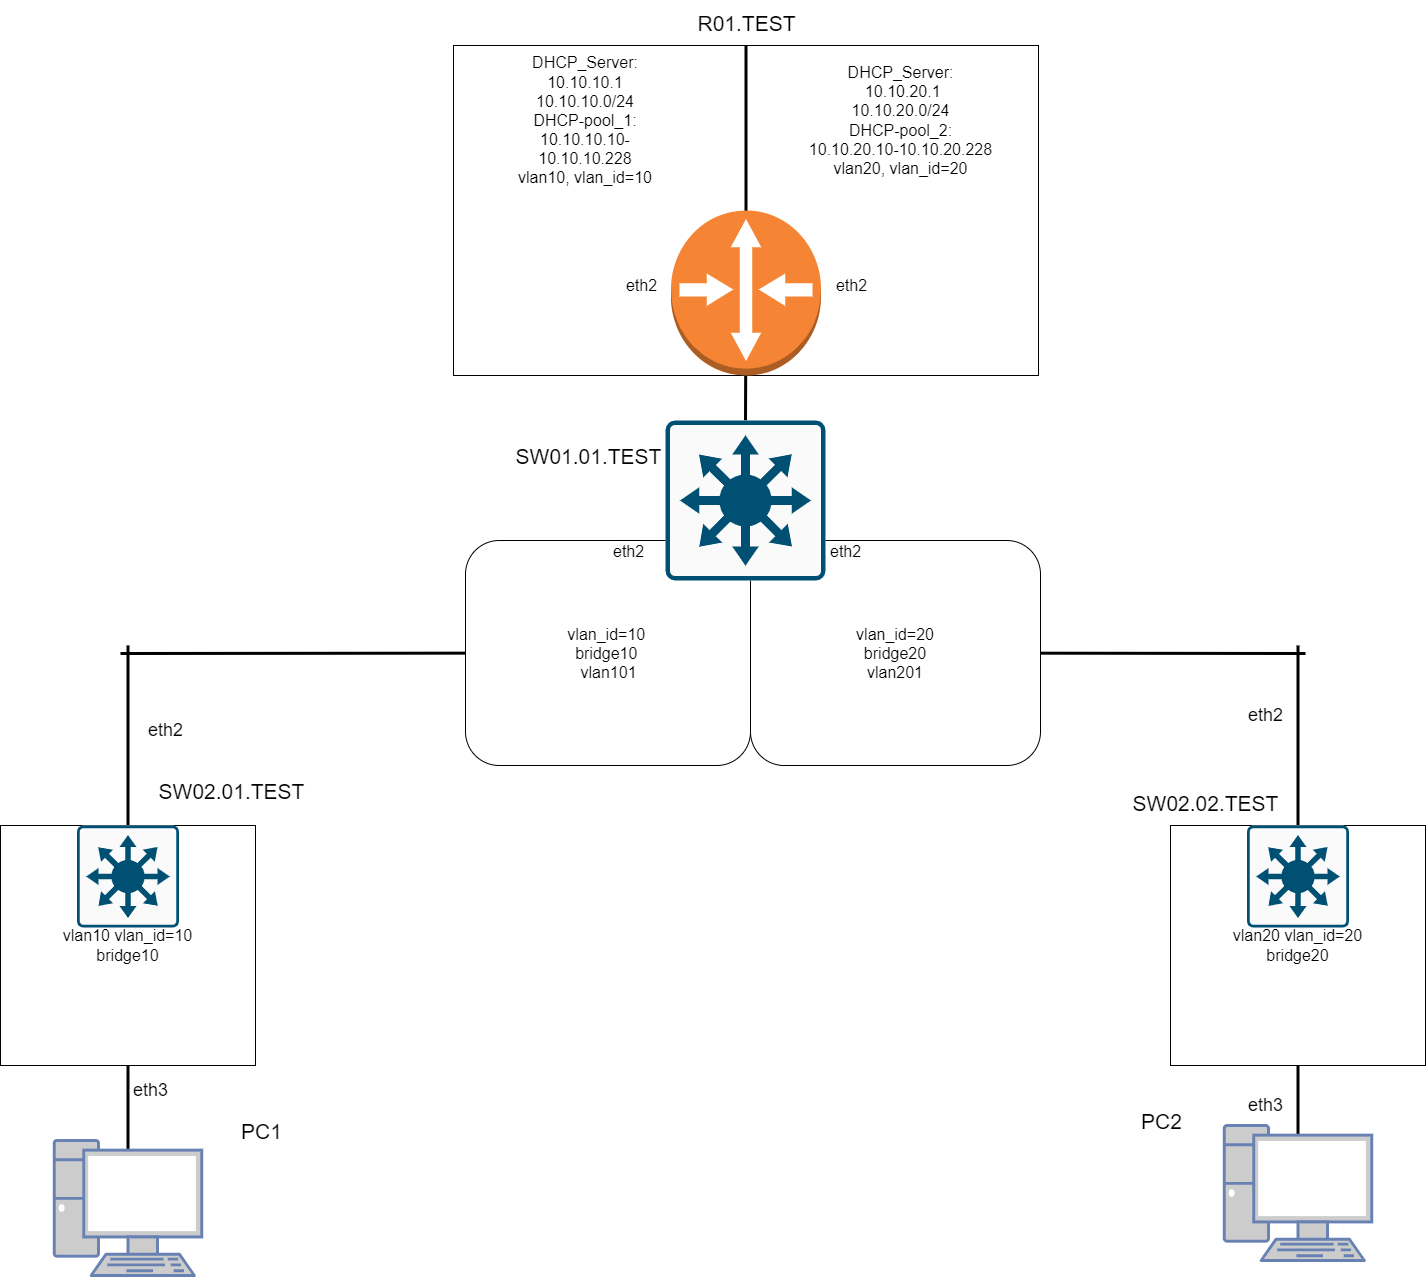

The diagram above was exported from draw.io. Its source (the exported page's mxGraphModel, read from the mxfile embedded in the PNG):
<mxGraphModel dx="1629" dy="1615" grid="1" gridSize="15" guides="1" tooltips="1" connect="1" arrows="1" fold="1" page="1" pageScale="1" pageWidth="1100" pageHeight="850" math="0" shadow="0">
  <root>
    <mxCell id="0" />
    <mxCell id="1" parent="0" />
    <mxCell id="acTrbNNzWjV3uhOiuUjS-56" style="edgeStyle=none;rounded=0;jumpSize=13;orthogonalLoop=1;jettySize=auto;html=1;strokeWidth=3;fontSize=16;endArrow=none;endFill=0;startSize=8;endSize=8;" edge="1" parent="1" source="acTrbNNzWjV3uhOiuUjS-30">
      <mxGeometry relative="1" as="geometry">
        <mxPoint x="-75" y="623" as="targetPoint" />
      </mxGeometry>
    </mxCell>
    <mxCell id="acTrbNNzWjV3uhOiuUjS-30" value="" style="rounded=1;whiteSpace=wrap;html=1;fontSize=16;" vertex="1" parent="1">
      <mxGeometry x="270" y="510" width="285" height="225" as="geometry" />
    </mxCell>
    <mxCell id="acTrbNNzWjV3uhOiuUjS-21" value="" style="rounded=0;whiteSpace=wrap;html=1;fontSize=16;" vertex="1" parent="1">
      <mxGeometry x="258" y="15" width="585" height="330" as="geometry" />
    </mxCell>
    <mxCell id="acTrbNNzWjV3uhOiuUjS-22" value="" style="endArrow=none;html=1;rounded=0;strokeWidth=3;fontSize=16;startSize=8;endSize=8;jumpSize=13;entryX=0.5;entryY=0;entryDx=0;entryDy=0;exitX=0.5;exitY=1;exitDx=0;exitDy=0;" edge="1" parent="1" source="acTrbNNzWjV3uhOiuUjS-21" target="acTrbNNzWjV3uhOiuUjS-21">
      <mxGeometry width="50" height="50" relative="1" as="geometry">
        <mxPoint x="465" y="185" as="sourcePoint" />
        <mxPoint x="515" y="135" as="targetPoint" />
      </mxGeometry>
    </mxCell>
    <mxCell id="acTrbNNzWjV3uhOiuUjS-23" value="&lt;font style=&quot;font-size: 16px;&quot;&gt;DHCP_Server: 10.10.10.1&lt;br&gt;10.10.10.0/24&lt;br&gt;DHCP-pool_1: 10.10.10.10-10.10.10.228&lt;br&gt;vlan10, vlan_id=10&lt;/font&gt;" style="text;html=1;strokeColor=none;fillColor=none;align=center;verticalAlign=middle;whiteSpace=wrap;rounded=0;fontSize=16;" vertex="1" parent="1">
      <mxGeometry x="315" y="60" width="150" height="60" as="geometry" />
    </mxCell>
    <mxCell id="acTrbNNzWjV3uhOiuUjS-40" style="edgeStyle=none;rounded=0;jumpSize=13;orthogonalLoop=1;jettySize=auto;html=1;entryX=0.5;entryY=0;entryDx=0;entryDy=0;entryPerimeter=0;strokeWidth=3;fontSize=16;endArrow=none;endFill=0;startSize=8;endSize=8;" edge="1" parent="1" source="acTrbNNzWjV3uhOiuUjS-24" target="acTrbNNzWjV3uhOiuUjS-39">
      <mxGeometry relative="1" as="geometry" />
    </mxCell>
    <mxCell id="acTrbNNzWjV3uhOiuUjS-24" value="" style="outlineConnect=0;dashed=0;verticalLabelPosition=bottom;verticalAlign=top;align=center;html=1;shape=mxgraph.aws3.router;fillColor=#F58534;gradientColor=none;fontSize=16;" vertex="1" parent="1">
      <mxGeometry x="475.5" y="180" width="150" height="165" as="geometry" />
    </mxCell>
    <mxCell id="acTrbNNzWjV3uhOiuUjS-25" value="&lt;span style=&quot;&quot;&gt;DHCP_Server:&lt;br&gt;&amp;nbsp;10.10.20.1&lt;/span&gt;&lt;br style=&quot;border-color: var(--border-color);&quot;&gt;&lt;span style=&quot;&quot;&gt;10.10.20.0/24&lt;/span&gt;&lt;br style=&quot;border-color: var(--border-color);&quot;&gt;&lt;span style=&quot;&quot;&gt;DHCP-pool_2: &lt;br&gt;10.10.20.10-10.10.20.228&lt;/span&gt;&lt;br style=&quot;border-color: var(--border-color);&quot;&gt;&lt;span style=&quot;&quot;&gt;vlan20, vlan_id=20&lt;/span&gt;" style="text;html=1;align=center;verticalAlign=middle;resizable=0;points=[];autosize=1;strokeColor=none;fillColor=none;fontSize=16;" vertex="1" parent="1">
      <mxGeometry x="600" y="22.5" width="210" height="135" as="geometry" />
    </mxCell>
    <mxCell id="acTrbNNzWjV3uhOiuUjS-26" value="eth2" style="text;html=1;align=center;verticalAlign=middle;resizable=0;points=[];autosize=1;strokeColor=none;fillColor=none;fontSize=16;" vertex="1" parent="1">
      <mxGeometry x="625.5" y="240" width="60" height="30" as="geometry" />
    </mxCell>
    <mxCell id="acTrbNNzWjV3uhOiuUjS-27" value="eth2" style="text;html=1;align=center;verticalAlign=middle;resizable=0;points=[];autosize=1;strokeColor=none;fillColor=none;fontSize=16;" vertex="1" parent="1">
      <mxGeometry x="415.5" y="240" width="60" height="30" as="geometry" />
    </mxCell>
    <mxCell id="acTrbNNzWjV3uhOiuUjS-52" style="edgeStyle=none;rounded=0;jumpSize=13;orthogonalLoop=1;jettySize=auto;html=1;strokeWidth=3;fontSize=16;endArrow=none;endFill=0;startSize=8;endSize=8;" edge="1" parent="1" source="acTrbNNzWjV3uhOiuUjS-31">
      <mxGeometry relative="1" as="geometry">
        <mxPoint x="1110" y="623" as="targetPoint" />
      </mxGeometry>
    </mxCell>
    <mxCell id="acTrbNNzWjV3uhOiuUjS-31" value="vlan_id=20&lt;br&gt;bridge20&lt;br&gt;vlan201" style="rounded=1;whiteSpace=wrap;html=1;fontSize=16;" vertex="1" parent="1">
      <mxGeometry x="555" y="510" width="290" height="225" as="geometry" />
    </mxCell>
    <mxCell id="acTrbNNzWjV3uhOiuUjS-38" value="vlan_id=10&amp;nbsp;&lt;br&gt;bridge10&amp;nbsp;&lt;br&gt;vlan101" style="text;html=1;align=center;verticalAlign=middle;resizable=0;points=[];autosize=1;strokeColor=none;fillColor=none;fontSize=16;" vertex="1" parent="1">
      <mxGeometry x="352.5" y="585" width="120" height="75" as="geometry" />
    </mxCell>
    <mxCell id="acTrbNNzWjV3uhOiuUjS-39" value="" style="sketch=0;points=[[0.015,0.015,0],[0.985,0.015,0],[0.985,0.985,0],[0.015,0.985,0],[0.25,0,0],[0.5,0,0],[0.75,0,0],[1,0.25,0],[1,0.5,0],[1,0.75,0],[0.75,1,0],[0.5,1,0],[0.25,1,0],[0,0.75,0],[0,0.5,0],[0,0.25,0]];verticalLabelPosition=bottom;html=1;verticalAlign=top;aspect=fixed;align=center;pointerEvents=1;shape=mxgraph.cisco19.rect;prIcon=l3_switch;fillColor=#FAFAFA;strokeColor=#005073;fontSize=16;" vertex="1" parent="1">
      <mxGeometry x="470" y="390" width="160" height="160" as="geometry" />
    </mxCell>
    <mxCell id="acTrbNNzWjV3uhOiuUjS-41" value="&lt;span style=&quot;color: rgb(0, 0, 0); font-family: Helvetica; font-size: 16px; font-style: normal; font-variant-ligatures: normal; font-variant-caps: normal; font-weight: 400; letter-spacing: normal; orphans: 2; text-align: center; text-indent: 0px; text-transform: none; widows: 2; word-spacing: 0px; -webkit-text-stroke-width: 0px; background-color: rgb(251, 251, 251); text-decoration-thickness: initial; text-decoration-style: initial; text-decoration-color: initial; float: none; display: inline !important;&quot;&gt;eth2&lt;/span&gt;" style="text;whiteSpace=wrap;html=1;fontSize=16;" vertex="1" parent="1">
      <mxGeometry x="415.5" y="505" width="75" height="45" as="geometry" />
    </mxCell>
    <mxCell id="acTrbNNzWjV3uhOiuUjS-42" value="&lt;span style=&quot;color: rgb(0, 0, 0); font-family: Helvetica; font-size: 16px; font-style: normal; font-variant-ligatures: normal; font-variant-caps: normal; font-weight: 400; letter-spacing: normal; orphans: 2; text-align: center; text-indent: 0px; text-transform: none; widows: 2; word-spacing: 0px; -webkit-text-stroke-width: 0px; background-color: rgb(251, 251, 251); text-decoration-thickness: initial; text-decoration-style: initial; text-decoration-color: initial; float: none; display: inline !important;&quot;&gt;eth2&lt;/span&gt;" style="text;whiteSpace=wrap;html=1;fontSize=16;" vertex="1" parent="1">
      <mxGeometry x="633" y="505" width="75" height="45" as="geometry" />
    </mxCell>
    <mxCell id="acTrbNNzWjV3uhOiuUjS-57" style="edgeStyle=none;rounded=0;jumpSize=13;orthogonalLoop=1;jettySize=auto;html=1;strokeWidth=3;fontSize=16;endArrow=none;endFill=0;startSize=8;endSize=8;" edge="1" parent="1" source="acTrbNNzWjV3uhOiuUjS-45">
      <mxGeometry relative="1" as="geometry">
        <mxPoint x="-67.5" y="615" as="targetPoint" />
      </mxGeometry>
    </mxCell>
    <mxCell id="acTrbNNzWjV3uhOiuUjS-67" style="edgeStyle=none;rounded=0;jumpSize=13;orthogonalLoop=1;jettySize=auto;html=1;entryX=0.5;entryY=0.07;entryDx=0;entryDy=0;entryPerimeter=0;strokeWidth=3;fontSize=21;endArrow=none;endFill=0;startSize=8;endSize=8;" edge="1" parent="1" source="acTrbNNzWjV3uhOiuUjS-45" target="acTrbNNzWjV3uhOiuUjS-62">
      <mxGeometry relative="1" as="geometry" />
    </mxCell>
    <mxCell id="acTrbNNzWjV3uhOiuUjS-45" value="vlan10 vlan_id=10&lt;br&gt;bridge10" style="whiteSpace=wrap;html=1;fontSize=16;" vertex="1" parent="1">
      <mxGeometry x="-195" y="795" width="255" height="240" as="geometry" />
    </mxCell>
    <mxCell id="acTrbNNzWjV3uhOiuUjS-55" style="edgeStyle=none;rounded=0;jumpSize=13;orthogonalLoop=1;jettySize=auto;html=1;strokeWidth=3;fontSize=16;endArrow=none;endFill=0;startSize=8;endSize=8;" edge="1" parent="1" source="acTrbNNzWjV3uhOiuUjS-46">
      <mxGeometry relative="1" as="geometry">
        <mxPoint x="1102.5" y="615" as="targetPoint" />
      </mxGeometry>
    </mxCell>
    <mxCell id="acTrbNNzWjV3uhOiuUjS-46" value="vlan20 vlan_id=20&lt;br&gt;bridge20" style="whiteSpace=wrap;html=1;fontSize=16;" vertex="1" parent="1">
      <mxGeometry x="975" y="795" width="255" height="240" as="geometry" />
    </mxCell>
    <mxCell id="acTrbNNzWjV3uhOiuUjS-59" value="&lt;font style=&quot;font-size: 21px;&quot;&gt;R01.TEST&lt;/font&gt;" style="text;html=1;align=center;verticalAlign=middle;resizable=0;points=[];autosize=1;strokeColor=none;fillColor=none;fontSize=16;" vertex="1" parent="1">
      <mxGeometry x="483" y="-30" width="135" height="45" as="geometry" />
    </mxCell>
    <mxCell id="acTrbNNzWjV3uhOiuUjS-60" value="SW01.01.TEST" style="text;html=1;align=center;verticalAlign=middle;resizable=0;points=[];autosize=1;strokeColor=none;fillColor=none;fontSize=21;" vertex="1" parent="1">
      <mxGeometry x="303" y="403" width="180" height="45" as="geometry" />
    </mxCell>
    <mxCell id="acTrbNNzWjV3uhOiuUjS-62" value="" style="fontColor=#0066CC;verticalAlign=top;verticalLabelPosition=bottom;labelPosition=center;align=center;html=1;outlineConnect=0;fillColor=#CCCCCC;strokeColor=#6881B3;gradientColor=none;gradientDirection=north;strokeWidth=2;shape=mxgraph.networks.pc;fontSize=21;" vertex="1" parent="1">
      <mxGeometry x="-141.25" y="1110" width="147.5" height="135" as="geometry" />
    </mxCell>
    <mxCell id="acTrbNNzWjV3uhOiuUjS-80" style="edgeStyle=none;rounded=0;jumpSize=13;orthogonalLoop=1;jettySize=auto;html=1;strokeWidth=3;fontSize=18;endArrow=none;endFill=0;startSize=8;endSize=8;exitX=0.5;exitY=0.07;exitDx=0;exitDy=0;exitPerimeter=0;" edge="1" parent="1" source="acTrbNNzWjV3uhOiuUjS-63" target="acTrbNNzWjV3uhOiuUjS-46">
      <mxGeometry relative="1" as="geometry" />
    </mxCell>
    <mxCell id="acTrbNNzWjV3uhOiuUjS-63" value="" style="fontColor=#0066CC;verticalAlign=top;verticalLabelPosition=bottom;labelPosition=center;align=center;html=1;outlineConnect=0;fillColor=#CCCCCC;strokeColor=#6881B3;gradientColor=none;gradientDirection=north;strokeWidth=2;shape=mxgraph.networks.pc;fontSize=21;" vertex="1" parent="1">
      <mxGeometry x="1028.75" y="1095" width="147.5" height="135" as="geometry" />
    </mxCell>
    <mxCell id="acTrbNNzWjV3uhOiuUjS-69" value="SW02.01.TEST" style="text;html=1;align=center;verticalAlign=middle;resizable=0;points=[];autosize=1;strokeColor=none;fillColor=none;fontSize=21;" vertex="1" parent="1">
      <mxGeometry x="-54" y="738" width="180" height="45" as="geometry" />
    </mxCell>
    <mxCell id="acTrbNNzWjV3uhOiuUjS-70" value="SW02.02.TEST" style="text;html=1;align=center;verticalAlign=middle;resizable=0;points=[];autosize=1;strokeColor=none;fillColor=none;fontSize=21;" vertex="1" parent="1">
      <mxGeometry x="920" y="750" width="180" height="45" as="geometry" />
    </mxCell>
    <mxCell id="acTrbNNzWjV3uhOiuUjS-71" value="PC1" style="text;html=1;align=center;verticalAlign=middle;resizable=0;points=[];autosize=1;strokeColor=none;fillColor=none;fontSize=21;" vertex="1" parent="1">
      <mxGeometry x="28" y="1078" width="75" height="45" as="geometry" />
    </mxCell>
    <mxCell id="acTrbNNzWjV3uhOiuUjS-72" value="PC2" style="text;html=1;align=center;verticalAlign=middle;resizable=0;points=[];autosize=1;strokeColor=none;fillColor=none;fontSize=21;" vertex="1" parent="1">
      <mxGeometry x="928" y="1068" width="75" height="45" as="geometry" />
    </mxCell>
    <mxCell id="acTrbNNzWjV3uhOiuUjS-73" value="&lt;font style=&quot;font-size: 18px;&quot;&gt;eth3&lt;/font&gt;" style="text;html=1;align=center;verticalAlign=middle;resizable=0;points=[];autosize=1;strokeColor=none;fillColor=none;fontSize=21;" vertex="1" parent="1">
      <mxGeometry x="-75" y="1035" width="60" height="45" as="geometry" />
    </mxCell>
    <mxCell id="acTrbNNzWjV3uhOiuUjS-74" value="&lt;font style=&quot;font-size: 18px;&quot;&gt;eth2&lt;/font&gt;" style="text;html=1;align=center;verticalAlign=middle;resizable=0;points=[];autosize=1;strokeColor=none;fillColor=none;fontSize=21;" vertex="1" parent="1">
      <mxGeometry x="-60" y="675" width="60" height="45" as="geometry" />
    </mxCell>
    <mxCell id="acTrbNNzWjV3uhOiuUjS-75" value="&lt;font style=&quot;font-size: 18px;&quot;&gt;eth3&lt;/font&gt;" style="text;html=1;align=center;verticalAlign=middle;resizable=0;points=[];autosize=1;strokeColor=none;fillColor=none;fontSize=21;" vertex="1" parent="1">
      <mxGeometry x="1040" y="1050" width="60" height="45" as="geometry" />
    </mxCell>
    <mxCell id="acTrbNNzWjV3uhOiuUjS-77" value="&lt;font style=&quot;font-size: 18px;&quot;&gt;eth2&lt;/font&gt;" style="text;html=1;align=center;verticalAlign=middle;resizable=0;points=[];autosize=1;strokeColor=none;fillColor=none;fontSize=21;" vertex="1" parent="1">
      <mxGeometry x="1040" y="660" width="60" height="45" as="geometry" />
    </mxCell>
    <mxCell id="acTrbNNzWjV3uhOiuUjS-78" value="" style="sketch=0;points=[[0.015,0.015,0],[0.985,0.015,0],[0.985,0.985,0],[0.015,0.985,0],[0.25,0,0],[0.5,0,0],[0.75,0,0],[1,0.25,0],[1,0.5,0],[1,0.75,0],[0.75,1,0],[0.5,1,0],[0.25,1,0],[0,0.75,0],[0,0.5,0],[0,0.25,0]];verticalLabelPosition=bottom;html=1;verticalAlign=top;aspect=fixed;align=center;pointerEvents=1;shape=mxgraph.cisco19.rect;prIcon=l3_switch;fillColor=#FAFAFA;strokeColor=#005073;fontSize=18;" vertex="1" parent="1">
      <mxGeometry x="-118.5" y="795" width="102" height="102" as="geometry" />
    </mxCell>
    <mxCell id="acTrbNNzWjV3uhOiuUjS-79" value="" style="sketch=0;points=[[0.015,0.015,0],[0.985,0.015,0],[0.985,0.985,0],[0.015,0.985,0],[0.25,0,0],[0.5,0,0],[0.75,0,0],[1,0.25,0],[1,0.5,0],[1,0.75,0],[0.75,1,0],[0.5,1,0],[0.25,1,0],[0,0.75,0],[0,0.5,0],[0,0.25,0]];verticalLabelPosition=bottom;html=1;verticalAlign=top;aspect=fixed;align=center;pointerEvents=1;shape=mxgraph.cisco19.rect;prIcon=l3_switch;fillColor=#FAFAFA;strokeColor=#005073;fontSize=18;" vertex="1" parent="1">
      <mxGeometry x="1051.5" y="795" width="102" height="102" as="geometry" />
    </mxCell>
  </root>
</mxGraphModel>